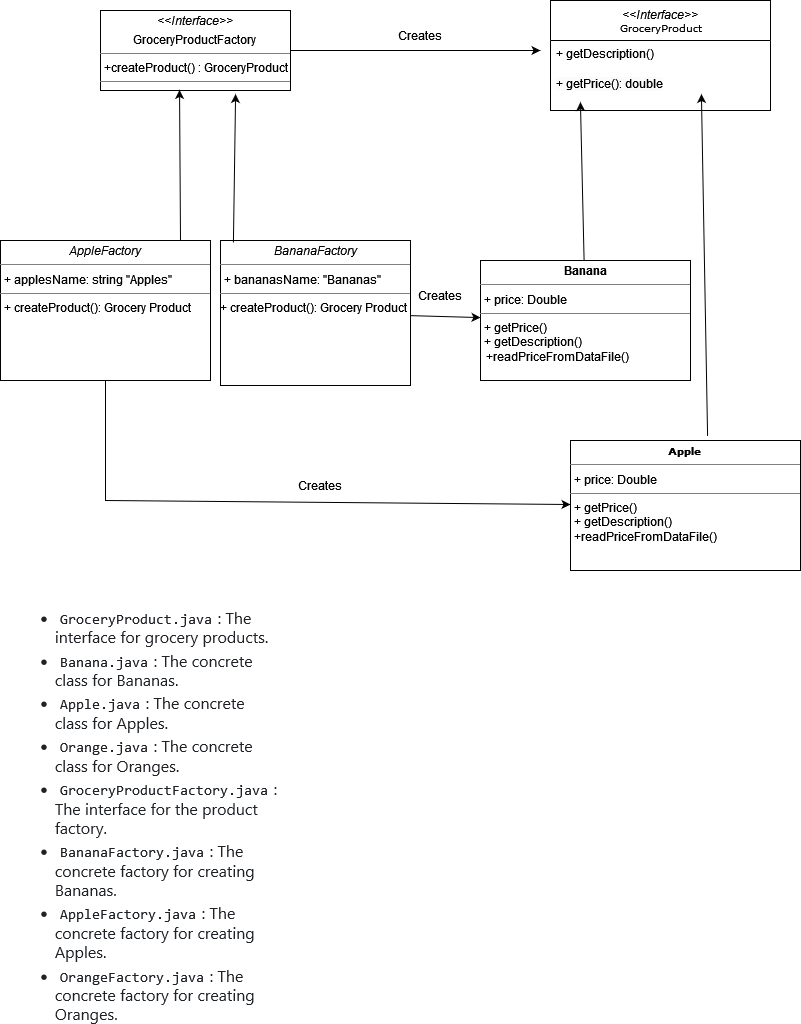

The diagram above was exported from draw.io. Its source (the exported page's mxGraphModel, read from the mxfile embedded in the PNG):
<mxGraphModel dx="1434" dy="1837" grid="1" gridSize="10" guides="1" tooltips="1" connect="1" arrows="1" fold="1" page="1" pageScale="1" pageWidth="850" pageHeight="1100" background="none" math="0" shadow="0">
  <root>
    <mxCell id="0" />
    <mxCell id="1" parent="0" />
    <mxCell id="17acba5748e5396b-30" value="&lt;i style=&quot;border-color: var(--border-color); font-family: Helvetica; font-size: 12px;&quot;&gt;&amp;lt;&amp;lt;Interface&amp;gt;&amp;gt;&lt;/i&gt;&lt;br style=&quot;border-color: var(--border-color); font-family: Helvetica; font-size: 12px;&quot;&gt;GroceryProduct" style="swimlane;html=1;fontStyle=0;childLayout=stackLayout;horizontal=1;startSize=40;fillColor=none;horizontalStack=0;resizeParent=1;resizeLast=0;collapsible=1;marginBottom=0;swimlaneFillColor=#ffffff;rounded=0;shadow=0;comic=0;labelBackgroundColor=none;strokeWidth=1;fontFamily=Verdana;fontSize=10;align=center;" parent="1" vertex="1">
      <mxGeometry x="590" y="-130" width="220" height="110" as="geometry" />
    </mxCell>
    <mxCell id="17acba5748e5396b-21" value="+ getDescription()" style="text;html=1;strokeColor=none;fillColor=none;align=left;verticalAlign=top;spacingLeft=4;spacingRight=4;whiteSpace=wrap;overflow=hidden;rotatable=0;points=[[0,0.5],[1,0.5]];portConstraint=eastwest;" parent="17acba5748e5396b-30" vertex="1">
      <mxGeometry y="40" width="220" height="30" as="geometry" />
    </mxCell>
    <mxCell id="17acba5748e5396b-31" value="&lt;meta charset=&quot;utf-8&quot;&gt;&lt;span style=&quot;color: rgb(0, 0, 0); font-family: Helvetica; font-size: 12px; font-style: normal; font-variant-ligatures: normal; font-variant-caps: normal; font-weight: 400; letter-spacing: normal; orphans: 2; text-align: left; text-indent: 0px; text-transform: none; widows: 2; word-spacing: 0px; -webkit-text-stroke-width: 0px; background-color: rgb(251, 251, 251); text-decoration-thickness: initial; text-decoration-style: initial; text-decoration-color: initial; float: none; display: inline !important;&quot;&gt;+ getPrice(): double&lt;/span&gt;" style="text;html=1;strokeColor=none;fillColor=none;align=left;verticalAlign=top;spacingLeft=4;spacingRight=4;whiteSpace=wrap;overflow=hidden;rotatable=0;points=[[0,0.5],[1,0.5]];portConstraint=eastwest;" parent="17acba5748e5396b-30" vertex="1">
      <mxGeometry y="70" width="220" height="26" as="geometry" />
    </mxCell>
    <mxCell id="xu_dkOg-7rwR3xUeDnvP-3" style="edgeStyle=none;rounded=0;orthogonalLoop=1;jettySize=auto;html=1;entryX=0.136;entryY=1.212;entryDx=0;entryDy=0;entryPerimeter=0;" parent="1" source="5d2195bd80daf111-10" target="17acba5748e5396b-31" edge="1">
      <mxGeometry relative="1" as="geometry">
        <mxPoint x="612" y="-16" as="targetPoint" />
      </mxGeometry>
    </mxCell>
    <mxCell id="5d2195bd80daf111-10" value="&lt;p style=&quot;margin:0px;margin-top:4px;text-align:center;&quot;&gt;&lt;b&gt;Banana&lt;/b&gt;&lt;/p&gt;&lt;hr size=&quot;1&quot;&gt;&lt;p style=&quot;margin:0px;margin-left:4px;&quot;&gt;+ price: Double&lt;br style=&quot;border-color: var(--border-color);&quot;&gt;&lt;/p&gt;&lt;hr size=&quot;1&quot;&gt;&lt;p style=&quot;margin:0px;margin-left:4px;&quot;&gt;+ getPrice()&lt;/p&gt;&lt;p style=&quot;margin:0px;margin-left:4px;&quot;&gt;+ getDescription()&lt;/p&gt;&amp;nbsp; +readPriceFromDataFile()" style="verticalAlign=top;align=left;overflow=fill;fontSize=12;fontFamily=Helvetica;html=1;rounded=0;shadow=0;comic=0;labelBackgroundColor=none;strokeWidth=1" parent="1" vertex="1">
      <mxGeometry x="520" y="130" width="210" height="120" as="geometry" />
    </mxCell>
    <mxCell id="5d2195bd80daf111-15" value="&lt;p style=&quot;margin:0px;margin-top:4px;text-align:center;&quot;&gt;&lt;i&gt;BananaFactory&lt;/i&gt;&lt;/p&gt;&lt;hr size=&quot;1&quot;&gt;&lt;p style=&quot;margin:0px;margin-left:4px;&quot;&gt;+ bananasName: &quot;Bananas&quot;&lt;br&gt;&lt;/p&gt;&lt;hr size=&quot;1&quot;&gt;&lt;p style=&quot;margin:0px;margin-left:4px;&quot;&gt;&lt;/p&gt;+ createProduct(): Grocery Product" style="verticalAlign=top;align=left;overflow=fill;fontSize=12;fontFamily=Helvetica;html=1;rounded=0;shadow=0;comic=0;labelBackgroundColor=none;strokeWidth=1" parent="1" vertex="1">
      <mxGeometry x="260" y="110" width="190" height="145" as="geometry" />
    </mxCell>
    <mxCell id="5giKWpGg0VAUmQJMHpkF-5" style="edgeStyle=none;dashed=0;orthogonalLoop=1;jettySize=auto;html=1;" parent="1" source="5d2195bd80daf111-18" edge="1">
      <mxGeometry relative="1" as="geometry">
        <mxPoint x="580" y="-80" as="targetPoint" />
      </mxGeometry>
    </mxCell>
    <mxCell id="5d2195bd80daf111-18" value="&lt;p style=&quot;margin:0px;margin-top:4px;text-align:center;&quot;&gt;&lt;i style=&quot;border-color: var(--border-color);&quot;&gt;&amp;lt;&amp;lt;Interface&amp;gt;&amp;gt;&lt;/i&gt;&lt;br style=&quot;border-color: var(--border-color);&quot;&gt;&lt;/p&gt;&lt;p style=&quot;margin:0px;margin-top:4px;text-align:center;&quot;&gt;GroceryProductFactory&lt;br&gt;&lt;/p&gt;&lt;hr size=&quot;1&quot;&gt;&lt;p style=&quot;margin:0px;margin-left:4px;&quot;&gt;+createProduct() : GroceryProduct&lt;/p&gt;&lt;hr size=&quot;1&quot;&gt;&lt;p style=&quot;margin:0px;margin-left:4px;&quot;&gt;&lt;br&gt;&lt;/p&gt;" style="verticalAlign=top;align=left;overflow=fill;fontSize=12;fontFamily=Helvetica;html=1;rounded=0;shadow=0;comic=0;labelBackgroundColor=none;strokeWidth=1" parent="1" vertex="1">
      <mxGeometry x="140" y="-120" width="190" height="80" as="geometry" />
    </mxCell>
    <mxCell id="xu_dkOg-7rwR3xUeDnvP-1" style="edgeStyle=none;rounded=0;orthogonalLoop=1;jettySize=auto;html=1;" parent="1" source="5d2195bd80daf111-19" target="5d2195bd80daf111-20" edge="1">
      <mxGeometry relative="1" as="geometry">
        <Array as="points">
          <mxPoint x="145" y="370" />
        </Array>
      </mxGeometry>
    </mxCell>
    <mxCell id="ie9QC5_YanvATGQksIPh-1" style="edgeStyle=orthogonalEdgeStyle;rounded=0;orthogonalLoop=1;jettySize=auto;html=1;exitX=0.5;exitY=1;exitDx=0;exitDy=0;entryX=0.5;entryY=1;entryDx=0;entryDy=0;" edge="1" parent="1" source="5d2195bd80daf111-19" target="5d2195bd80daf111-19">
      <mxGeometry relative="1" as="geometry">
        <mxPoint x="140" y="240" as="targetPoint" />
      </mxGeometry>
    </mxCell>
    <mxCell id="5d2195bd80daf111-19" value="&lt;p style=&quot;margin:0px;margin-top:4px;text-align:center;&quot;&gt;&lt;i&gt;AppleFactory&lt;/i&gt;&lt;/p&gt;&lt;hr size=&quot;1&quot;&gt;&lt;p style=&quot;margin:0px;margin-left:4px;&quot;&gt;+ applesName: string &quot;Apples&quot;&lt;/p&gt;&lt;hr size=&quot;1&quot;&gt;&lt;p style=&quot;margin:0px;margin-left:4px;&quot;&gt;+ createProduct(): Grocery Product&lt;/p&gt;" style="verticalAlign=top;align=left;overflow=fill;fontSize=12;fontFamily=Helvetica;html=1;rounded=0;shadow=0;comic=0;labelBackgroundColor=none;strokeWidth=1" parent="1" vertex="1">
      <mxGeometry x="40" y="110" width="210" height="140" as="geometry" />
    </mxCell>
    <mxCell id="xu_dkOg-7rwR3xUeDnvP-2" style="edgeStyle=none;rounded=0;orthogonalLoop=1;jettySize=auto;html=1;entryX=0.686;entryY=0.904;entryDx=0;entryDy=0;entryPerimeter=0;exitX=0.596;exitY=-0.035;exitDx=0;exitDy=0;exitPerimeter=0;" parent="1" source="5d2195bd80daf111-20" target="17acba5748e5396b-31" edge="1">
      <mxGeometry relative="1" as="geometry" />
    </mxCell>
    <mxCell id="5d2195bd80daf111-20" value="&lt;p style=&quot;margin:0px;margin-top:4px;text-align:center;&quot;&gt;&lt;b style=&quot;border-color: var(--border-color); font-family: Verdana; font-size: 10px;&quot;&gt;Apple&lt;/b&gt;&lt;br&gt;&lt;/p&gt;&lt;hr size=&quot;1&quot;&gt;&lt;p style=&quot;margin:0px;margin-left:4px;&quot;&gt;+ price: Double&lt;br&gt;&lt;/p&gt;&lt;hr size=&quot;1&quot;&gt;&lt;p style=&quot;margin:0px;margin-left:4px;&quot;&gt;+ getPrice()&lt;/p&gt;&lt;p style=&quot;margin:0px;margin-left:4px;&quot;&gt;+ getDescription()&lt;/p&gt;&lt;p style=&quot;margin:0px;margin-left:4px;&quot;&gt;+readPriceFromDataFile()&lt;br&gt;&lt;/p&gt;" style="verticalAlign=top;align=left;overflow=fill;fontSize=12;fontFamily=Helvetica;html=1;rounded=0;shadow=0;comic=0;labelBackgroundColor=none;strokeWidth=1" parent="1" vertex="1">
      <mxGeometry x="610" y="310" width="230" height="130" as="geometry" />
    </mxCell>
    <mxCell id="NUaQlHy_x5Qa5wkcj91N-9" style="edgeStyle=orthogonalEdgeStyle;rounded=0;orthogonalLoop=1;jettySize=auto;html=1;entryX=0.416;entryY=0.993;entryDx=0;entryDy=0;entryPerimeter=0;exitX=0.5;exitY=0;exitDx=0;exitDy=0;" parent="1" source="5d2195bd80daf111-19" target="5d2195bd80daf111-18" edge="1">
      <mxGeometry relative="1" as="geometry">
        <Array as="points">
          <mxPoint x="220" y="110" />
        </Array>
      </mxGeometry>
    </mxCell>
    <mxCell id="5giKWpGg0VAUmQJMHpkF-8" style="edgeStyle=none;rounded=0;orthogonalLoop=1;jettySize=auto;html=1;entryX=0.711;entryY=1.044;entryDx=0;entryDy=0;entryPerimeter=0;exitX=0.068;exitY=0.014;exitDx=0;exitDy=0;exitPerimeter=0;" parent="1" source="5d2195bd80daf111-15" target="5d2195bd80daf111-18" edge="1">
      <mxGeometry relative="1" as="geometry">
        <mxPoint x="270" y="100" as="sourcePoint" />
        <mxPoint x="240" y="-20" as="targetPoint" />
        <Array as="points" />
      </mxGeometry>
    </mxCell>
    <mxCell id="5giKWpGg0VAUmQJMHpkF-9" style="edgeStyle=none;rounded=0;orthogonalLoop=1;jettySize=auto;html=1;" parent="1" source="5d2195bd80daf111-15" target="5d2195bd80daf111-10" edge="1">
      <mxGeometry relative="1" as="geometry" />
    </mxCell>
    <mxCell id="xu_dkOg-7rwR3xUeDnvP-5" value="Creates" style="text;html=1;strokeColor=none;fillColor=none;align=center;verticalAlign=middle;whiteSpace=wrap;rounded=0;" parent="1" vertex="1">
      <mxGeometry x="450" y="150" width="60" height="30" as="geometry" />
    </mxCell>
    <mxCell id="xu_dkOg-7rwR3xUeDnvP-6" value="Creates" style="text;html=1;strokeColor=none;fillColor=none;align=center;verticalAlign=middle;whiteSpace=wrap;rounded=0;" parent="1" vertex="1">
      <mxGeometry x="330" y="340" width="60" height="30" as="geometry" />
    </mxCell>
    <mxCell id="xu_dkOg-7rwR3xUeDnvP-4" value="Creates" style="text;html=1;strokeColor=none;fillColor=none;align=center;verticalAlign=middle;whiteSpace=wrap;rounded=0;" parent="1" vertex="1">
      <mxGeometry x="350" y="-110" width="220" height="30" as="geometry" />
    </mxCell>
    <mxCell id="xu_dkOg-7rwR3xUeDnvP-7" value="&lt;ul style=&quot;box-sizing: border-box; padding-left: 2em; margin-top: 0px; margin-bottom: 0px; color: rgb(31, 35, 40); font-family: -apple-system, &amp;quot;system-ui&amp;quot;, &amp;quot;Segoe UI&amp;quot;, &amp;quot;Noto Sans&amp;quot;, Helvetica, Arial, sans-serif, &amp;quot;Apple Color Emoji&amp;quot;, &amp;quot;Segoe UI Emoji&amp;quot;; font-size: 16px; text-align: left; background-color: rgb(255, 255, 255);&quot; dir=&quot;auto&quot; data-sourcepos=&quot;12:3-21:72&quot;&gt;&lt;li style=&quot;box-sizing: border-box;&quot; data-sourcepos=&quot;12:3-12:62&quot;&gt;&lt;code style=&quot;box-sizing: border-box; font-family: ui-monospace, SFMono-Regular, &amp;quot;SF Mono&amp;quot;, Menlo, Consolas, &amp;quot;Liberation Mono&amp;quot;, monospace; font-size: 13.6px; padding: 0.2em 0.4em; margin: 0px; background-color: var(--bgColor-neutral-muted, var(--color-neutral-muted)); border-radius: 6px;&quot;&gt;GroceryProduct.java&lt;/code&gt;: The interface for grocery products.&lt;/li&gt;&lt;li style=&quot;box-sizing: border-box; margin-top: 0.25em;&quot; data-sourcepos=&quot;13:3-13:50&quot;&gt;&lt;code style=&quot;box-sizing: border-box; font-family: ui-monospace, SFMono-Regular, &amp;quot;SF Mono&amp;quot;, Menlo, Consolas, &amp;quot;Liberation Mono&amp;quot;, monospace; font-size: 13.6px; padding: 0.2em 0.4em; margin: 0px; background-color: var(--bgColor-neutral-muted, var(--color-neutral-muted)); border-radius: 6px;&quot;&gt;Banana.java&lt;/code&gt;: The concrete class for Bananas.&lt;/li&gt;&lt;li style=&quot;box-sizing: border-box; margin-top: 0.25em;&quot; data-sourcepos=&quot;14:3-14:48&quot;&gt;&lt;code style=&quot;box-sizing: border-box; font-family: ui-monospace, SFMono-Regular, &amp;quot;SF Mono&amp;quot;, Menlo, Consolas, &amp;quot;Liberation Mono&amp;quot;, monospace; font-size: 13.6px; padding: 0.2em 0.4em; margin: 0px; background-color: var(--bgColor-neutral-muted, var(--color-neutral-muted)); border-radius: 6px;&quot;&gt;Apple.java&lt;/code&gt;: The concrete class for Apples.&lt;/li&gt;&lt;li style=&quot;box-sizing: border-box; margin-top: 0.25em;&quot; data-sourcepos=&quot;15:3-15:50&quot;&gt;&lt;code style=&quot;box-sizing: border-box; font-family: ui-monospace, SFMono-Regular, &amp;quot;SF Mono&amp;quot;, Menlo, Consolas, &amp;quot;Liberation Mono&amp;quot;, monospace; font-size: 13.6px; padding: 0.2em 0.4em; margin: 0px; background-color: var(--bgColor-neutral-muted, var(--color-neutral-muted)); border-radius: 6px;&quot;&gt;Orange.java&lt;/code&gt;: The concrete class for Oranges.&lt;/li&gt;&lt;li style=&quot;box-sizing: border-box; margin-top: 0.25em;&quot; data-sourcepos=&quot;16:3-16:72&quot;&gt;&lt;code style=&quot;box-sizing: border-box; font-family: ui-monospace, SFMono-Regular, &amp;quot;SF Mono&amp;quot;, Menlo, Consolas, &amp;quot;Liberation Mono&amp;quot;, monospace; font-size: 13.6px; padding: 0.2em 0.4em; margin: 0px; background-color: var(--bgColor-neutral-muted, var(--color-neutral-muted)); border-radius: 6px;&quot;&gt;GroceryProductFactory.java&lt;/code&gt;: The interface for the product factory.&lt;/li&gt;&lt;li style=&quot;box-sizing: border-box; margin-top: 0.25em;&quot; data-sourcepos=&quot;17:3-17:68&quot;&gt;&lt;code style=&quot;box-sizing: border-box; font-family: ui-monospace, SFMono-Regular, &amp;quot;SF Mono&amp;quot;, Menlo, Consolas, &amp;quot;Liberation Mono&amp;quot;, monospace; font-size: 13.6px; padding: 0.2em 0.4em; margin: 0px; background-color: var(--bgColor-neutral-muted, var(--color-neutral-muted)); border-radius: 6px;&quot;&gt;BananaFactory.java&lt;/code&gt;: The concrete factory for creating Bananas.&lt;/li&gt;&lt;li style=&quot;box-sizing: border-box; margin-top: 0.25em;&quot; data-sourcepos=&quot;18:3-18:66&quot;&gt;&lt;code style=&quot;box-sizing: border-box; font-family: ui-monospace, SFMono-Regular, &amp;quot;SF Mono&amp;quot;, Menlo, Consolas, &amp;quot;Liberation Mono&amp;quot;, monospace; font-size: 13.6px; padding: 0.2em 0.4em; margin: 0px; background-color: var(--bgColor-neutral-muted, var(--color-neutral-muted)); border-radius: 6px;&quot;&gt;AppleFactory.java&lt;/code&gt;: The concrete factory for creating Apples.&lt;/li&gt;&lt;li style=&quot;box-sizing: border-box; margin-top: 0.25em;&quot; data-sourcepos=&quot;19:3-19:68&quot;&gt;&lt;code style=&quot;box-sizing: border-box; font-family: ui-monospace, SFMono-Regular, &amp;quot;SF Mono&amp;quot;, Menlo, Consolas, &amp;quot;Liberation Mono&amp;quot;, monospace; font-size: 13.6px; padding: 0.2em 0.4em; margin: 0px; background-color: var(--bgColor-neutral-muted, var(--color-neutral-muted)); border-radius: 6px;&quot;&gt;OrangeFactory.java&lt;/code&gt;: The concrete factory for creating Oranges.&lt;/li&gt;&lt;/ul&gt;" style="text;html=1;strokeColor=none;fillColor=none;align=center;verticalAlign=middle;whiteSpace=wrap;rounded=0;" vertex="1" parent="1">
      <mxGeometry x="160" y="670" width="60" height="30" as="geometry" />
    </mxCell>
  </root>
</mxGraphModel>